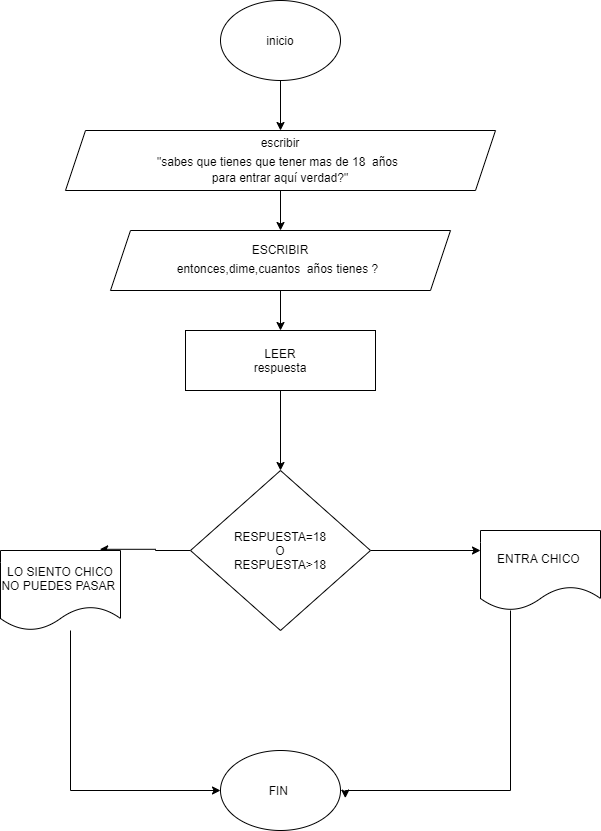

The diagram above was exported from draw.io. Its source (the exported page's mxGraphModel, read from the mxfile embedded in the PNG):
<mxGraphModel dx="1002" dy="573" grid="1" gridSize="10" guides="1" tooltips="1" connect="1" arrows="1" fold="1" page="1" pageScale="1" pageWidth="827" pageHeight="1169" math="0" shadow="0">
  <root>
    <mxCell id="WIyWlLk6GJQsqaUBKTNV-0" />
    <mxCell id="WIyWlLk6GJQsqaUBKTNV-1" parent="WIyWlLk6GJQsqaUBKTNV-0" />
    <mxCell id="_W3PRL9dugOAP38QVgtT-19" style="edgeStyle=orthogonalEdgeStyle;rounded=0;orthogonalLoop=1;jettySize=auto;html=1;" edge="1" parent="WIyWlLk6GJQsqaUBKTNV-1" source="_W3PRL9dugOAP38QVgtT-2" target="_W3PRL9dugOAP38QVgtT-3">
      <mxGeometry relative="1" as="geometry" />
    </mxCell>
    <mxCell id="_W3PRL9dugOAP38QVgtT-2" value="inicio" style="ellipse;whiteSpace=wrap;html=1;" vertex="1" parent="WIyWlLk6GJQsqaUBKTNV-1">
      <mxGeometry x="310" y="50" width="120" height="80" as="geometry" />
    </mxCell>
    <mxCell id="_W3PRL9dugOAP38QVgtT-18" style="edgeStyle=orthogonalEdgeStyle;rounded=0;orthogonalLoop=1;jettySize=auto;html=1;" edge="1" parent="WIyWlLk6GJQsqaUBKTNV-1" source="_W3PRL9dugOAP38QVgtT-3" target="_W3PRL9dugOAP38QVgtT-4">
      <mxGeometry relative="1" as="geometry" />
    </mxCell>
    <mxCell id="_W3PRL9dugOAP38QVgtT-3" value="escribir&lt;br&gt;&quot;sabes que tienes que tener mas de 18&amp;nbsp;&amp;nbsp;años&lt;span style=&quot;color: rgb(17, 17, 17); font-family: Roboto, sans-serif; font-size: 18px; text-align: left; background-color: rgb(255, 255, 255);&quot;&gt;&amp;nbsp;&lt;/span&gt;&lt;br&gt;&amp;nbsp;para entrar aquí verdad?&quot;&amp;nbsp;" style="shape=parallelogram;perimeter=parallelogramPerimeter;whiteSpace=wrap;html=1;fixedSize=1;" vertex="1" parent="WIyWlLk6GJQsqaUBKTNV-1">
      <mxGeometry x="155" y="180" width="430" height="60" as="geometry" />
    </mxCell>
    <mxCell id="_W3PRL9dugOAP38QVgtT-17" style="edgeStyle=orthogonalEdgeStyle;rounded=0;orthogonalLoop=1;jettySize=auto;html=1;exitX=0.5;exitY=1;exitDx=0;exitDy=0;entryX=0.5;entryY=0;entryDx=0;entryDy=0;" edge="1" parent="WIyWlLk6GJQsqaUBKTNV-1" source="_W3PRL9dugOAP38QVgtT-4" target="_W3PRL9dugOAP38QVgtT-6">
      <mxGeometry relative="1" as="geometry" />
    </mxCell>
    <mxCell id="_W3PRL9dugOAP38QVgtT-4" value="ESCRIBIR&lt;br&gt;entonces,dime,cuantos&amp;nbsp;&amp;nbsp;años tienes ?&lt;span style=&quot;color: rgb(17, 17, 17); font-family: Roboto, sans-serif; font-size: 18px; text-align: left; background-color: rgb(255, 255, 255);&quot;&gt;&amp;nbsp;&lt;br&gt;&lt;/span&gt;" style="shape=parallelogram;perimeter=parallelogramPerimeter;whiteSpace=wrap;html=1;fixedSize=1;" vertex="1" parent="WIyWlLk6GJQsqaUBKTNV-1">
      <mxGeometry x="200" y="280" width="340" height="60" as="geometry" />
    </mxCell>
    <mxCell id="_W3PRL9dugOAP38QVgtT-16" style="edgeStyle=orthogonalEdgeStyle;rounded=0;orthogonalLoop=1;jettySize=auto;html=1;" edge="1" parent="WIyWlLk6GJQsqaUBKTNV-1" source="_W3PRL9dugOAP38QVgtT-6" target="_W3PRL9dugOAP38QVgtT-7">
      <mxGeometry relative="1" as="geometry" />
    </mxCell>
    <mxCell id="_W3PRL9dugOAP38QVgtT-6" value="LEER&lt;br&gt;respuesta" style="rounded=0;whiteSpace=wrap;html=1;" vertex="1" parent="WIyWlLk6GJQsqaUBKTNV-1">
      <mxGeometry x="275" y="380" width="190" height="60" as="geometry" />
    </mxCell>
    <mxCell id="_W3PRL9dugOAP38QVgtT-12" style="edgeStyle=orthogonalEdgeStyle;rounded=0;orthogonalLoop=1;jettySize=auto;html=1;entryX=0.827;entryY=-0.015;entryDx=0;entryDy=0;entryPerimeter=0;" edge="1" parent="WIyWlLk6GJQsqaUBKTNV-1" source="_W3PRL9dugOAP38QVgtT-7" target="_W3PRL9dugOAP38QVgtT-9">
      <mxGeometry relative="1" as="geometry" />
    </mxCell>
    <mxCell id="_W3PRL9dugOAP38QVgtT-13" style="edgeStyle=orthogonalEdgeStyle;rounded=0;orthogonalLoop=1;jettySize=auto;html=1;entryX=0;entryY=0.25;entryDx=0;entryDy=0;" edge="1" parent="WIyWlLk6GJQsqaUBKTNV-1" source="_W3PRL9dugOAP38QVgtT-7" target="_W3PRL9dugOAP38QVgtT-8">
      <mxGeometry relative="1" as="geometry" />
    </mxCell>
    <mxCell id="_W3PRL9dugOAP38QVgtT-7" value="RESPUESTA=18&lt;br&gt;O&lt;br&gt;RESPUESTA&amp;gt;18" style="rhombus;whiteSpace=wrap;html=1;" vertex="1" parent="WIyWlLk6GJQsqaUBKTNV-1">
      <mxGeometry x="280" y="520" width="180" height="160" as="geometry" />
    </mxCell>
    <mxCell id="_W3PRL9dugOAP38QVgtT-15" style="edgeStyle=orthogonalEdgeStyle;rounded=0;orthogonalLoop=1;jettySize=auto;html=1;entryX=1.04;entryY=0.595;entryDx=0;entryDy=0;entryPerimeter=0;" edge="1" parent="WIyWlLk6GJQsqaUBKTNV-1" source="_W3PRL9dugOAP38QVgtT-8" target="_W3PRL9dugOAP38QVgtT-11">
      <mxGeometry relative="1" as="geometry">
        <Array as="points">
          <mxPoint x="600" y="840" />
          <mxPoint x="435" y="840" />
        </Array>
      </mxGeometry>
    </mxCell>
    <mxCell id="_W3PRL9dugOAP38QVgtT-8" value="ENTRA CHICO&amp;nbsp;" style="shape=document;whiteSpace=wrap;html=1;boundedLbl=1;" vertex="1" parent="WIyWlLk6GJQsqaUBKTNV-1">
      <mxGeometry x="570" y="580" width="120" height="80" as="geometry" />
    </mxCell>
    <mxCell id="_W3PRL9dugOAP38QVgtT-14" style="edgeStyle=orthogonalEdgeStyle;rounded=0;orthogonalLoop=1;jettySize=auto;html=1;" edge="1" parent="WIyWlLk6GJQsqaUBKTNV-1" source="_W3PRL9dugOAP38QVgtT-9" target="_W3PRL9dugOAP38QVgtT-11">
      <mxGeometry relative="1" as="geometry">
        <Array as="points">
          <mxPoint x="160" y="840" />
        </Array>
      </mxGeometry>
    </mxCell>
    <mxCell id="_W3PRL9dugOAP38QVgtT-9" value="LO SIENTO CHICO NO PUEDES PASAR&amp;nbsp;" style="shape=document;whiteSpace=wrap;html=1;boundedLbl=1;" vertex="1" parent="WIyWlLk6GJQsqaUBKTNV-1">
      <mxGeometry x="90" y="600" width="120" height="80" as="geometry" />
    </mxCell>
    <mxCell id="_W3PRL9dugOAP38QVgtT-11" value="FIN&amp;nbsp;" style="ellipse;whiteSpace=wrap;html=1;" vertex="1" parent="WIyWlLk6GJQsqaUBKTNV-1">
      <mxGeometry x="310" y="800" width="120" height="80" as="geometry" />
    </mxCell>
  </root>
</mxGraphModel>